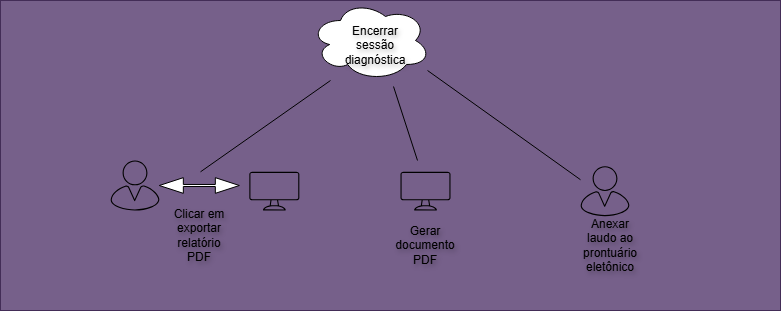

The diagram above was exported from draw.io. Its source (the exported page's mxGraphModel, read from the mxfile embedded in the PNG):
<mxGraphModel dx="1418" dy="814" grid="1" gridSize="10" guides="1" tooltips="1" connect="1" arrows="1" fold="1" page="1" pageScale="1" pageWidth="850" pageHeight="1100" math="0" shadow="0">
  <root>
    <mxCell id="0" />
    <mxCell id="1" parent="0" />
    <mxCell id="b7QtbKBd3OYpHdi9YaTN-1" parent="1" style="rounded=0;whiteSpace=wrap;html=1;fillColor=#76608a;fontColor=#ffffff;strokeColor=#432D57;" value="" vertex="1">
      <mxGeometry height="310" width="780" x="20" y="60" as="geometry" />
    </mxCell>
    <mxCell id="b7QtbKBd3OYpHdi9YaTN-8" edge="1" parent="1" style="rounded=0;orthogonalLoop=1;jettySize=auto;html=1;endArrow=none;endFill=0;">
      <mxGeometry relative="1" as="geometry">
        <mxPoint x="350" y="140" as="sourcePoint" />
        <mxPoint x="220.0045609322698" y="231.3400000000001" as="targetPoint" />
      </mxGeometry>
    </mxCell>
    <mxCell id="b7QtbKBd3OYpHdi9YaTN-2" parent="1" style="ellipse;shape=cloud;whiteSpace=wrap;html=1;strokeColor=default;fillColor=light-dark(#FFFFFF,#FFFFFF);" value="" vertex="1">
      <mxGeometry height="80" width="120" x="330" y="60" as="geometry" />
    </mxCell>
    <mxCell id="b7QtbKBd3OYpHdi9YaTN-5" parent="1" style="sketch=0;verticalLabelPosition=bottom;sketch=0;aspect=fixed;html=1;verticalAlign=top;strokeColor=none;fillColor=#000000;align=center;outlineConnect=0;pointerEvents=1;shape=mxgraph.citrix2.user;" value="" vertex="1">
      <mxGeometry height="50" width="48.84" x="130" y="220" as="geometry" />
    </mxCell>
    <mxCell id="b7QtbKBd3OYpHdi9YaTN-6" parent="1" style="sketch=0;verticalLabelPosition=bottom;sketch=0;aspect=fixed;html=1;verticalAlign=top;strokeColor=none;fillColor=#000000;align=center;outlineConnect=0;pointerEvents=1;shape=mxgraph.citrix2.desktop;" value="" vertex="1">
      <mxGeometry height="38.66" width="50" x="268.84000000000003" y="231.33999999999997" as="geometry" />
    </mxCell>
    <mxCell id="b7QtbKBd3OYpHdi9YaTN-7" parent="1" style="html=1;shadow=0;dashed=0;align=center;verticalAlign=middle;shape=mxgraph.arrows2.twoWayArrow;dy=0.87;dx=24;fillColor=light-dark(#FFFFFF,#FFFFFF);" value="" vertex="1">
      <mxGeometry height="15.67" width="80" x="178.84" y="237.16" as="geometry" />
    </mxCell>
    <mxCell id="b7QtbKBd3OYpHdi9YaTN-10" parent="1" style="sketch=0;verticalLabelPosition=bottom;sketch=0;aspect=fixed;html=1;verticalAlign=top;strokeColor=none;fillColor=#000000;align=center;outlineConnect=0;pointerEvents=1;shape=mxgraph.citrix2.desktop;" value="" vertex="1">
      <mxGeometry height="38.66" width="50" x="420" y="231.34" as="geometry" />
    </mxCell>
    <mxCell id="b7QtbKBd3OYpHdi9YaTN-11" parent="1" style="sketch=0;verticalLabelPosition=bottom;sketch=0;aspect=fixed;html=1;verticalAlign=top;strokeColor=none;fillColor=#000000;align=center;outlineConnect=0;pointerEvents=1;shape=mxgraph.citrix2.user;" value="" vertex="1">
      <mxGeometry height="50" width="48.84" x="600" y="225.67000000000002" as="geometry" />
    </mxCell>
    <mxCell id="b7QtbKBd3OYpHdi9YaTN-12" edge="1" parent="1" style="rounded=0;orthogonalLoop=1;jettySize=auto;html=1;endArrow=none;endFill=0;entryX=0.892;entryY=0.8;entryDx=0;entryDy=0;entryPerimeter=0;">
      <mxGeometry relative="1" as="geometry">
        <mxPoint x="600" y="239.23127297327778" as="sourcePoint" />
        <mxPoint x="447.03999999999996" y="130" as="targetPoint" />
      </mxGeometry>
    </mxCell>
    <mxCell id="b7QtbKBd3OYpHdi9YaTN-13" edge="1" parent="1" style="rounded=0;orthogonalLoop=1;jettySize=auto;html=1;endArrow=none;endFill=0;entryX=0.55;entryY=0.95;entryDx=0;entryDy=0;entryPerimeter=0;">
      <mxGeometry relative="1" as="geometry">
        <mxPoint x="437" y="220" as="sourcePoint" />
        <mxPoint x="413" y="146" as="targetPoint" />
      </mxGeometry>
    </mxCell>
    <mxCell id="b7QtbKBd3OYpHdi9YaTN-15" parent="1" style="text;html=1;whiteSpace=wrap;strokeColor=none;fillColor=none;align=center;verticalAlign=middle;rounded=0;fontColor=light-dark(#000000,#0D0C0C);textShadow=1;" value="Encerrar sessão diagnóstica" vertex="1">
      <mxGeometry height="30" width="60" x="365" y="90" as="geometry" />
    </mxCell>
    <mxCell id="b7QtbKBd3OYpHdi9YaTN-16" parent="1" style="text;html=1;whiteSpace=wrap;strokeColor=none;fillColor=none;align=center;verticalAlign=middle;rounded=0;fontColor=light-dark(#000000,#0D0C0C);textShadow=1;" value="Clicar em exportar relatório PDF" vertex="1">
      <mxGeometry height="30" width="60" x="188.83999999999997" y="280" as="geometry" />
    </mxCell>
    <mxCell id="b7QtbKBd3OYpHdi9YaTN-17" parent="1" style="text;html=1;whiteSpace=wrap;strokeColor=none;fillColor=none;align=center;verticalAlign=middle;rounded=0;fontColor=light-dark(#000000,#0D0C0C);textShadow=1;" value="Gerar documento PDF" vertex="1">
      <mxGeometry height="30" width="60" x="415" y="290" as="geometry" />
    </mxCell>
    <mxCell id="b7QtbKBd3OYpHdi9YaTN-18" parent="1" style="text;html=1;whiteSpace=wrap;strokeColor=none;fillColor=none;align=center;verticalAlign=middle;rounded=0;fontColor=light-dark(#000000,#0D0C0C);textShadow=1;" value="Anexar laudo ao prontuário eletônico" vertex="1">
      <mxGeometry height="30" width="60" x="600" y="290" as="geometry" />
    </mxCell>
  </root>
</mxGraphModel>